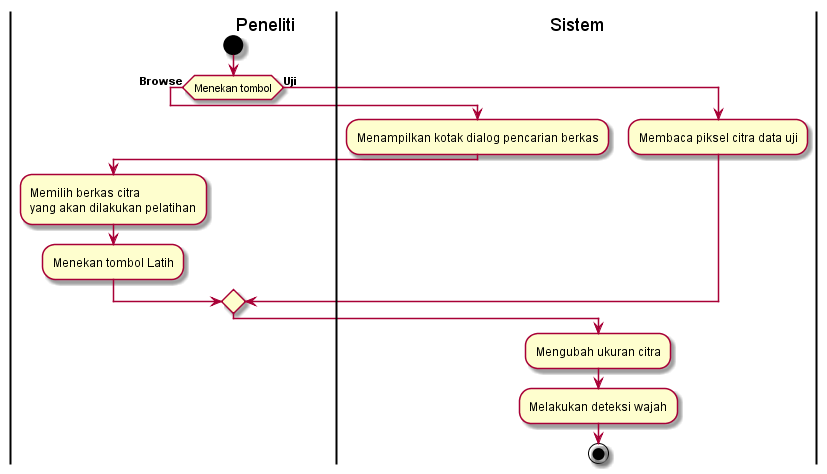

The diagram above was rendered by PlantUML. Its source (embedded in the PNG):
@startuml
|                                      Peneliti |
start

|                                      Peneliti |
if (Menekan tombol) then (**Browse**)
| Sistem |
:Menampilkan kotak dialog pencarian berkas;
|                                      Peneliti |
:Memilih berkas citra\nyang akan dilakukan pelatihan;
|                                      Peneliti |
:Menekan tombol Latih;
| Sistem |

else (**Uji          **)
| Sistem |
:Membaca piksel citra data uji;
endif
:Mengubah ukuran citra;
:Melakukan deteksi wajah;


stop
@enduml